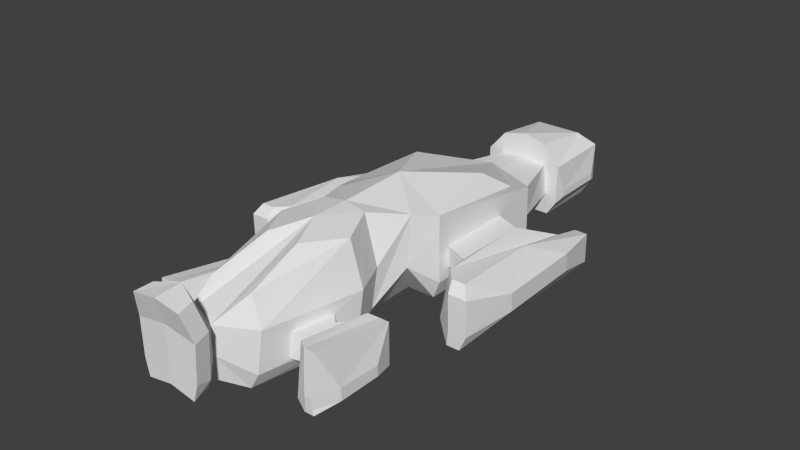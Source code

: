 # Source: common.blend  (saved by Blender 2.64.2; exported with 4.5.12 LTS)
import bpy
from mathutils import Matrix  # noqa: F401  (used for matrix-valued properties, if any)

bpy.ops.wm.read_factory_settings(use_empty=True)
scene = bpy.context.scene
scene.name = 'Scene'

# ---- collections
col_collection_14 = bpy.data.collections.new('Collection 14'); scene.collection.children.link(col_collection_14)

# ---- world
world_world = bpy.data.worlds.new('World'); scene.world = world_world
world_world.color = (0.05088, 0.05088, 0.05088)
world_world.use_sun_shadow = False
world_world.sun_shadow_jitter_overblur = 0.0
world_world.cycles.sampling_method = 'MANUAL'
world_world.cycles.sample_map_resolution = 256

# ---- meshes
me_cube_001 = bpy.data.meshes.new('Cube.001')
me_cube_001.from_pydata([(2.248, 12.54, 0.0), (0.0, 12.54, 0.0), (2.248, 17.16, 0.0), (0.0, 16.64, 0.0), (0.0, 8.88, 0.0), (3.276, 7.62, 0.0), (1.231, -1.975, 0.0), (3.276, -1.975, 0.0), (1.316, -6.429, 0.0), (1.665, -6.692, 0.0), (2.77, -9.171, 0.0), (1.614, -16.03, 0.0), (0.0, -18.98, 1.902), (1.56, -18.96, 1.592), (0.0, -20.13, 1.783), (1.785, -20.09, 1.427), (2.907, 12.54, 1.0), (2.735, 17.9, 1.0), (0.0, 17.9, 1.0), (0.0, 8.834, 1.16), (3.763, 7.574, 1.16), (0.0, -8.986, 7.353), (3.763, -2.02, 1.251), (2.974, -4.219, 2.976), (0.0, -9.15, 0.0), (2.256, -6.638, 0.9492), (3.362, -9.117, 0.9417), (2.206, -15.97, 1.071), (0.9259, -17.91, 2.833), (1.841, -18.93, 2.215), (0.0, -20.11, 2.962), (2.088, -20.05, 2.55), (2.907, 12.54, 3.792), (2.735, 17.9, 3.792), (0.0, 17.9, 3.792), (0.0, 8.668, 4.676), (3.763, 7.477, 4.396), (0.0, -6.429, 0.0), (3.763, -2.117, 4.487), (2.974, -3.837, 6.437), (0.0, -1.975, 0.0), (2.49, -6.41, 3.79), (3.596, -8.889, 3.782), (2.44, -15.74, 3.912), (0.9259, -17.91, 4.709), (1.979, -18.88, 5.223), (0.0, -20.08, 5.471), (2.203, -20.01, 5.058), (1.676, 12.54, 5.24), (0.0, 12.54, 5.635), (1.676, 17.04, 4.707), (0.0, 17.04, 4.707), (2.957, 8.676, 3.757), (3.838, 5.306, 5.246), (0.0, -1.397, 7.519), (0.0, -6.266, 7.353), (1.605, -6.448, 7.139), (2.71, -8.914, 6.844), (1.562, -15.46, 5.811), (0.0, -18.77, 7.34), (1.529, -19.38, 7.098), (0.0, -20.54, 7.222), (1.754, -20.52, 6.933), (3.047, 13.33, 1.3), (3.047, 17.1, 1.3), (3.047, 13.33, 1.8), (3.047, 17.1, 1.8), (3.763, 4.303, 2.0), (3.763, -1.124, 2.0), (3.763, 4.255, 3.5), (3.763, -1.173, 3.5), (5.511, 3.551, 2.0), (5.511, -1.876, 2.0), (5.511, 3.503, 3.5), (5.511, -1.924, 3.5), (6.059, 7.298, 0.4583), (6.059, -4.908, 1.024), (6.465, 7.189, 1.82), (6.465, -4.559, 4.268), (7.233, 8.096, 0.0), (7.233, -5.766, 0.0), (7.233, 8.047, 2.082), (7.233, -5.377, 4.268), (8.152, 8.096, 0.0), (8.152, -5.766, 0.0), (8.152, 8.047, 2.082), (8.152, -5.377, 4.268), (8.891, 4.529, 1.126), (9.279, -2.14, 1.4), (8.891, 4.422, 2.408), (9.279, -2.247, 2.682), (7.344, -5.802, 1.0), (7.344, -5.861, 3.541), (8.041, -5.802, 1.0), (8.041, -5.861, 3.541), (8.631, -5.861, 3.541), (8.641, -5.802, 1.071), (3.908, -11.53, 1.3), (3.908, -13.64, 1.3), (3.908, -11.55, 3.0), (3.908, -13.65, 3.0), (4.281, -11.0, 1.3), (4.281, -14.16, 1.3), (4.281, -11.03, 3.0), (4.281, -14.19, 3.0), (4.475, -9.836, 0.0), (4.475, -15.3, 0.2942), (4.776, -9.885, 3.182), (4.776, -15.14, 3.983), (5.344, -9.479, 0.0), (5.344, -15.68, 0.0), (5.344, -9.501, 2.901), (5.344, -15.51, 3.983), (6.024, -9.479, 0.0), (6.024, -15.68, 0.0), (6.024, -9.501, 2.901), (6.024, -15.51, 3.983), (6.571, -11.08, 0.3557), (6.571, -14.06, 0.3557), (6.571, -11.12, 1.089), (6.571, -14.11, 1.243), (5.426, -15.7, 0.3504), (5.426, -15.72, 1.093), (5.942, -15.7, 0.3504), (5.942, -15.72, 1.093), (3.111, -11.04, 1.3), (2.593, -13.92, 1.3), (3.209, -10.94, 3.0), (2.691, -13.82, 3.0), (1.182, -11.6, 7.051), (2.682, 3.635, 6.428), (3.763, -2.117, 5.935), (0.0, 9.375, 3.922), (7.734, 1.268, 3.859), (2.02, 12.54, 1.5), (0.0, 12.54, 1.5), (2.957, 8.732, 1.5), (1.784, 12.54, 3.697), (0.0, 9.473, 1.5), (0.0, 12.54, 3.861), (0.0, -16.03, 0.0), (0.0, -17.91, 4.709)], [], [(2, 0, 1, 3), (38, 39, 23, 22), (44, 45, 29, 28), (28, 29, 13), (23, 25, 9), (26, 27, 11, 10), (0, 2, 17, 16), (29, 31, 15, 13), (37, 8, 24), (11, 27, 28), (25, 26, 10, 9), (7, 22, 23), (14, 15, 31, 30), (32, 33, 50, 48), (8, 9, 24), (45, 47, 31, 29), (39, 41, 25, 23), (30, 31, 47, 46), (43, 44, 28, 27), (41, 42, 26, 25), (9, 10, 24), (50, 51, 49, 48), (60, 62, 47, 45), (40, 4, 6), (46, 47, 62, 61), (59, 61, 62, 60), (56, 57, 42, 41), (6, 8, 37, 40), (57, 58, 43, 42), (6, 23, 8), (23, 9, 8), (39, 56, 41), (58, 44, 43), (44, 60, 45), (12, 13, 15, 14), (4, 5, 7, 6), (64, 63, 16, 17), (65, 66, 33, 32), (66, 64, 17, 33), (63, 65, 32, 16), (50, 33, 34, 51), (5, 20, 22, 7), (7, 23, 6), (68, 70, 38, 22), (69, 67, 20, 36), (36, 38, 70, 69), (67, 68, 22, 20), (72, 74, 70, 68), (73, 71, 67, 69), (71, 72, 68, 67), (76, 78, 74, 72), (73, 74, 78, 77), (92, 76, 91), (81, 79, 75, 77), (79, 80, 76, 75), (85, 83, 79, 81), (83, 84, 80, 79), (89, 87, 83, 85), (87, 88, 84, 83), (76, 80, 91), (92, 94, 86, 82), (93, 91, 80, 84), (33, 17, 18, 34), (17, 2, 3, 18), (96, 93, 84), (94, 93, 95), (93, 96, 95), (86, 94, 95), (86, 95, 90), (90, 95, 96), (96, 88, 90), (96, 84, 88), (91, 93, 94, 92), (101, 102, 98, 97), (99, 100, 104, 103), (102, 104, 100, 98), (103, 101, 97, 99), (107, 105, 101, 103), (105, 106, 102, 101), (103, 104, 108), (106, 108, 104, 102), (106, 110, 121), (111, 109, 105, 107), (109, 110, 106, 105), (107, 108, 112, 111), (115, 113, 109, 111), (113, 114, 110, 109), (111, 112, 116, 115), (115, 116, 120, 119), (119, 117, 113, 115), (122, 106, 121), (122, 124, 116, 112), (123, 121, 110, 114), (117, 119, 120, 118), (120, 124, 123), (116, 124, 120), (42, 43, 128, 127), (43, 27, 126, 128), (125, 126, 27, 26), (26, 42, 127, 125), (127, 99, 97, 125), (99, 127, 128, 100), (126, 98, 100, 128), (125, 97, 98, 126), (65, 63, 64, 66), (129, 58, 57), (52, 132, 35, 36), (87, 89, 90, 88), (92, 82, 78), (76, 92, 78), (107, 103, 108), (123, 118, 120), (123, 114, 118), (106, 122, 112), (106, 112, 108), (113, 117, 118, 114), (121, 123, 124, 122), (77, 75, 71, 73), (75, 76, 72, 71), (39, 54, 55, 56), (38, 131, 39), (131, 54, 39), (36, 131, 38), (53, 131, 36), (131, 53, 130), (131, 130, 54), (36, 20, 136, 52), (19, 20, 5, 4), (35, 54, 130), (53, 35, 130), (77, 78, 133), (86, 90, 133), (133, 90, 89), (89, 85, 133), (133, 85, 81), (133, 82, 86), (133, 78, 82), (133, 81, 77), (69, 70, 74), (73, 69, 74), (134, 0, 16), (134, 135, 1, 0), (138, 136, 20, 19), (32, 137, 134, 16), (53, 36, 35), (137, 32, 48), (48, 49, 139, 137), (56, 55, 21, 57), (57, 21, 129), (44, 59, 60), (58, 129, 44), (12, 28, 13), (28, 12, 11), (140, 11, 12), (24, 10, 11, 140), (44, 129, 21), (141, 59, 44), (21, 141, 44), (52, 137, 139, 132), (134, 136, 138, 135), (137, 52, 136, 134)])
me_cube_001.use_remesh_preserve_volume = False
me_cube_001.use_remesh_preserve_attributes = False
me_cube_001.use_mirror_vertex_groups = False
me_cube_001.update()

# ---- objects
ob_cube = bpy.data.objects.new('Cube', me_cube_001)

# ---- transforms, parenting, visibility, modifiers, constraints
ob_cube.location = (0.0, 0.0, 0.0)
ob_cube.lineart.crease_threshold = 0.0
_m = ob_cube.modifiers.new('Mirror', 'MIRROR')

# ---- collection membership
col_collection_14.objects.link(ob_cube)

# ---- scene / render settings (as saved in the file)
scene.frame_start = 1; scene.frame_end = 250; scene.frame_set(0)
scene.render.engine = 'BLENDER_EEVEE_NEXT'
scene.render.image_settings.color_mode = 'RGB'
scene.render.image_settings.compression = 90
scene.render.resolution_percentage = 50
scene.render.dither_intensity = 0.0
scene.render.bake_margin = 2
scene.render.bake_bias = 0.0
scene.cycles.use_denoising = False
scene.cycles.samples = 10
scene.cycles.sampling_pattern = 'TABULATED_SOBOL'
scene.cycles.light_sampling_threshold = 0.0
scene.cycles.use_adaptive_sampling = False
scene.cycles.use_light_tree = False
scene.cycles.blur_glossy = 0.0
scene.cycles.volume_bounces = 1
scene.cycles.pixel_filter_type = 'GAUSSIAN'
scene.cycles.sample_clamp_indirect = 0.0
scene.view_settings.view_transform = 'Standard'
bpy.context.view_layer.update()

# ---- added for rendering (the .blend has no active camera and no usable light): camera, sun
cam_auto = bpy.data.cameras.new('AutoCamera')
cam_auto.lens = 50.0
cam_auto.sensor_width = 36.0
cam_auto.clip_end = 1000.0
ob_auto_camera = bpy.data.objects.new('AutoCamera', cam_auto)
scene.collection.objects.link(ob_auto_camera)
ob_auto_camera.location = (40.0932, -49.4318, 35.8342)
ob_auto_camera.rotation_euler = (1.09748, -7.21219e-08, 0.694738)
scene.camera = ob_auto_camera
light_auto_sun = bpy.data.lights.new('AutoSun', 'SUN')
light_auto_sun.energy = 3.0
light_auto_sun.angle = 0.0523599
ob_auto_sun = bpy.data.objects.new('AutoSun', light_auto_sun)
scene.collection.objects.link(ob_auto_sun)
ob_auto_sun.rotation_euler = (0.872665, 0.174533, 0.523599)
bpy.context.view_layer.update()
